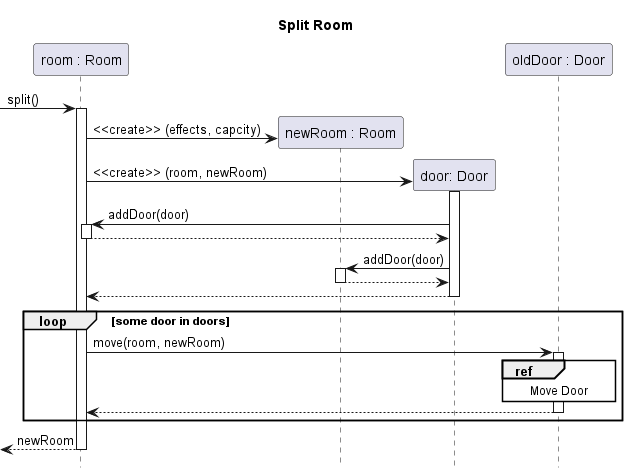

The diagram above was rendered by PlantUML. Its source (embedded in the PNG):
@startuml room-split
title Split Room
hide footbox
skinparam SequenceReferenceBackgroundColor white

participant "room : Room" as r1

[-> r1 ++: split()
	create "newRoom : Room" as r2
	r1 -> r2: <<create>> (effects, capcity)
	create  "door: Door" as d
	r1 -> d ++: <<create>> (room, newRoom)
		d -> r1 ++ : addDoor(door)
		return
		d -> r2 ++ : addDoor(door)
		return
	return
	participant "oldDoor : Door" as oldDoor
	loop some door in doors
		r1 -> oldDoor ++: move(room, newRoom)
		ref over oldDoor : Move Door
		return
	end
return newRoom

@enduml